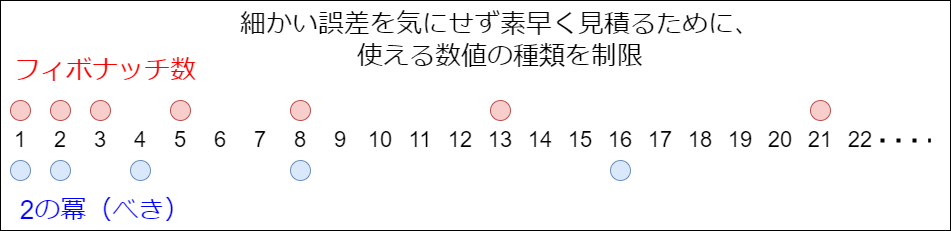

The diagram above was exported from draw.io. Its source (the exported page's mxGraphModel, read from the mxfile embedded in the PNG):
<mxGraphModel dx="941" dy="704" grid="1" gridSize="10" guides="1" tooltips="1" connect="1" arrows="1" fold="1" page="0" pageScale="1" pageWidth="827" pageHeight="1169" math="0" shadow="0">
  <root>
    <mxCell id="0" />
    <mxCell id="1" parent="0" />
    <mxCell id="88" value="" style="rounded=0;whiteSpace=wrap;html=1;fontSize=22;" parent="1" vertex="1">
      <mxGeometry x="160" y="40" width="950" height="230" as="geometry" />
    </mxCell>
    <mxCell id="2" value="1" style="text;html=1;strokeColor=none;fillColor=none;align=center;verticalAlign=middle;whiteSpace=wrap;rounded=0;fontSize=22;" parent="1" vertex="1">
      <mxGeometry x="160" y="160" width="40" height="40" as="geometry" />
    </mxCell>
    <mxCell id="3" value="2" style="text;html=1;strokeColor=none;fillColor=none;align=center;verticalAlign=middle;whiteSpace=wrap;rounded=0;fontSize=22;" parent="1" vertex="1">
      <mxGeometry x="200" y="160" width="40" height="40" as="geometry" />
    </mxCell>
    <mxCell id="4" value="3" style="text;html=1;strokeColor=none;fillColor=none;align=center;verticalAlign=middle;whiteSpace=wrap;rounded=0;fontSize=22;" parent="1" vertex="1">
      <mxGeometry x="240" y="160" width="40" height="40" as="geometry" />
    </mxCell>
    <mxCell id="5" value="12" style="text;html=1;strokeColor=none;fillColor=none;align=center;verticalAlign=middle;whiteSpace=wrap;rounded=0;fontSize=22;" parent="1" vertex="1">
      <mxGeometry x="600" y="160" width="40" height="40" as="geometry" />
    </mxCell>
    <mxCell id="6" value="11" style="text;html=1;strokeColor=none;fillColor=none;align=center;verticalAlign=middle;whiteSpace=wrap;rounded=0;fontSize=22;" parent="1" vertex="1">
      <mxGeometry x="560" y="160" width="40" height="40" as="geometry" />
    </mxCell>
    <mxCell id="7" value="10" style="text;html=1;strokeColor=none;fillColor=none;align=center;verticalAlign=middle;whiteSpace=wrap;rounded=0;fontSize=22;" parent="1" vertex="1">
      <mxGeometry x="520" y="160" width="40" height="40" as="geometry" />
    </mxCell>
    <mxCell id="8" value="9" style="text;html=1;strokeColor=none;fillColor=none;align=center;verticalAlign=middle;whiteSpace=wrap;rounded=0;fontSize=22;" parent="1" vertex="1">
      <mxGeometry x="480" y="160" width="40" height="40" as="geometry" />
    </mxCell>
    <mxCell id="9" value="8" style="text;html=1;strokeColor=none;fillColor=none;align=center;verticalAlign=middle;whiteSpace=wrap;rounded=0;fontSize=22;" parent="1" vertex="1">
      <mxGeometry x="440" y="160" width="40" height="40" as="geometry" />
    </mxCell>
    <mxCell id="10" value="7" style="text;html=1;strokeColor=none;fillColor=none;align=center;verticalAlign=middle;whiteSpace=wrap;rounded=0;fontSize=22;" parent="1" vertex="1">
      <mxGeometry x="400" y="160" width="40" height="40" as="geometry" />
    </mxCell>
    <mxCell id="11" value="6" style="text;html=1;strokeColor=none;fillColor=none;align=center;verticalAlign=middle;whiteSpace=wrap;rounded=0;fontSize=22;" parent="1" vertex="1">
      <mxGeometry x="360" y="160" width="40" height="40" as="geometry" />
    </mxCell>
    <mxCell id="12" value="5" style="text;html=1;strokeColor=none;fillColor=none;align=center;verticalAlign=middle;whiteSpace=wrap;rounded=0;fontSize=22;" parent="1" vertex="1">
      <mxGeometry x="320" y="160" width="40" height="40" as="geometry" />
    </mxCell>
    <mxCell id="13" value="4" style="text;html=1;strokeColor=none;fillColor=none;align=center;verticalAlign=middle;whiteSpace=wrap;rounded=0;fontSize=22;" parent="1" vertex="1">
      <mxGeometry x="280" y="160" width="40" height="40" as="geometry" />
    </mxCell>
    <mxCell id="14" value="13" style="text;html=1;strokeColor=none;fillColor=none;align=center;verticalAlign=middle;whiteSpace=wrap;rounded=0;fontSize=22;" parent="1" vertex="1">
      <mxGeometry x="640" y="160" width="40" height="40" as="geometry" />
    </mxCell>
    <mxCell id="15" value="14" style="text;html=1;strokeColor=none;fillColor=none;align=center;verticalAlign=middle;whiteSpace=wrap;rounded=0;fontSize=22;" parent="1" vertex="1">
      <mxGeometry x="680" y="160" width="40" height="40" as="geometry" />
    </mxCell>
    <mxCell id="16" value="15" style="text;html=1;strokeColor=none;fillColor=none;align=center;verticalAlign=middle;whiteSpace=wrap;rounded=0;fontSize=22;" parent="1" vertex="1">
      <mxGeometry x="720" y="160" width="40" height="40" as="geometry" />
    </mxCell>
    <mxCell id="19" value="22" style="text;html=1;strokeColor=none;fillColor=none;align=center;verticalAlign=middle;whiteSpace=wrap;rounded=0;fontSize=22;" parent="1" vertex="1">
      <mxGeometry x="1000" y="160" width="40" height="40" as="geometry" />
    </mxCell>
    <mxCell id="20" value="21" style="text;html=1;strokeColor=none;fillColor=none;align=center;verticalAlign=middle;whiteSpace=wrap;rounded=0;fontSize=22;" parent="1" vertex="1">
      <mxGeometry x="960" y="160" width="40" height="40" as="geometry" />
    </mxCell>
    <mxCell id="21" value="20" style="text;html=1;strokeColor=none;fillColor=none;align=center;verticalAlign=middle;whiteSpace=wrap;rounded=0;fontSize=22;" parent="1" vertex="1">
      <mxGeometry x="920" y="160" width="40" height="40" as="geometry" />
    </mxCell>
    <mxCell id="22" value="19" style="text;html=1;strokeColor=none;fillColor=none;align=center;verticalAlign=middle;whiteSpace=wrap;rounded=0;fontSize=22;" parent="1" vertex="1">
      <mxGeometry x="880" y="160" width="40" height="40" as="geometry" />
    </mxCell>
    <mxCell id="23" value="18" style="text;html=1;strokeColor=none;fillColor=none;align=center;verticalAlign=middle;whiteSpace=wrap;rounded=0;fontSize=22;" parent="1" vertex="1">
      <mxGeometry x="840" y="160" width="40" height="40" as="geometry" />
    </mxCell>
    <mxCell id="24" value="17" style="text;html=1;strokeColor=none;fillColor=none;align=center;verticalAlign=middle;whiteSpace=wrap;rounded=0;fontSize=22;" parent="1" vertex="1">
      <mxGeometry x="800" y="160" width="40" height="40" as="geometry" />
    </mxCell>
    <mxCell id="25" value="16" style="text;html=1;strokeColor=none;fillColor=none;align=center;verticalAlign=middle;whiteSpace=wrap;rounded=0;fontSize=22;" parent="1" vertex="1">
      <mxGeometry x="760" y="160" width="40" height="40" as="geometry" />
    </mxCell>
    <mxCell id="27" value="" style="ellipse;whiteSpace=wrap;html=1;aspect=fixed;fontSize=16;fillColor=#f8cecc;strokeColor=#b85450;" parent="1" vertex="1">
      <mxGeometry x="170" y="140" width="20" height="20" as="geometry" />
    </mxCell>
    <mxCell id="28" value="" style="ellipse;whiteSpace=wrap;html=1;aspect=fixed;fontSize=14;fillColor=#f8cecc;strokeColor=#b85450;" parent="1" vertex="1">
      <mxGeometry x="210" y="140" width="20" height="20" as="geometry" />
    </mxCell>
    <mxCell id="29" value="" style="ellipse;whiteSpace=wrap;html=1;aspect=fixed;fontSize=16;fillColor=#f8cecc;strokeColor=#b85450;" parent="1" vertex="1">
      <mxGeometry x="250" y="140" width="20" height="20" as="geometry" />
    </mxCell>
    <mxCell id="31" value="" style="ellipse;whiteSpace=wrap;html=1;aspect=fixed;fontSize=14;fillColor=#f8cecc;strokeColor=#b85450;" parent="1" vertex="1">
      <mxGeometry x="330" y="140" width="20" height="20" as="geometry" />
    </mxCell>
    <mxCell id="34" value="" style="ellipse;whiteSpace=wrap;html=1;aspect=fixed;fontSize=14;fillColor=#f8cecc;strokeColor=#b85450;" parent="1" vertex="1">
      <mxGeometry x="450" y="140" width="20" height="20" as="geometry" />
    </mxCell>
    <mxCell id="39" value="" style="ellipse;whiteSpace=wrap;html=1;aspect=fixed;fontSize=16;fillColor=#f8cecc;strokeColor=#b85450;" parent="1" vertex="1">
      <mxGeometry x="650" y="140" width="20" height="20" as="geometry" />
    </mxCell>
    <mxCell id="47" value="" style="ellipse;whiteSpace=wrap;html=1;aspect=fixed;fontSize=16;fillColor=#f8cecc;strokeColor=#b85450;" parent="1" vertex="1">
      <mxGeometry x="970" y="140" width="20" height="20" as="geometry" />
    </mxCell>
    <mxCell id="63" value="" style="ellipse;whiteSpace=wrap;html=1;aspect=fixed;fontSize=16;fillColor=#dae8fc;strokeColor=#6c8ebf;" parent="1" vertex="1">
      <mxGeometry x="170" y="200" width="20" height="20" as="geometry" />
    </mxCell>
    <mxCell id="64" value="" style="ellipse;whiteSpace=wrap;html=1;aspect=fixed;fontSize=14;fillColor=#dae8fc;strokeColor=#6c8ebf;" parent="1" vertex="1">
      <mxGeometry x="210" y="200" width="20" height="20" as="geometry" />
    </mxCell>
    <mxCell id="66" value="" style="ellipse;whiteSpace=wrap;html=1;aspect=fixed;fontSize=16;fillColor=#dae8fc;strokeColor=#6c8ebf;" parent="1" vertex="1">
      <mxGeometry x="290" y="200" width="20" height="20" as="geometry" />
    </mxCell>
    <mxCell id="70" value="" style="ellipse;whiteSpace=wrap;html=1;aspect=fixed;fontSize=14;fillColor=#dae8fc;strokeColor=#6c8ebf;" parent="1" vertex="1">
      <mxGeometry x="450" y="200" width="20" height="20" as="geometry" />
    </mxCell>
    <mxCell id="78" value="" style="ellipse;whiteSpace=wrap;html=1;aspect=fixed;fontSize=16;fillColor=#dae8fc;strokeColor=#6c8ebf;" parent="1" vertex="1">
      <mxGeometry x="770" y="200" width="20" height="20" as="geometry" />
    </mxCell>
    <mxCell id="87" value="" style="endArrow=none;dashed=1;html=1;dashPattern=1 3;strokeWidth=4;fontSize=22;exitX=1;exitY=0.5;exitDx=0;exitDy=0;" parent="1" source="19" edge="1">
      <mxGeometry width="50" height="50" relative="1" as="geometry">
        <mxPoint x="1040" y="210" as="sourcePoint" />
        <mxPoint x="1090" y="180" as="targetPoint" />
      </mxGeometry>
    </mxCell>
    <mxCell id="89" value="フィボナッチ数" style="text;html=1;strokeColor=none;fillColor=none;align=center;verticalAlign=middle;whiteSpace=wrap;rounded=0;fontSize=26;fontColor=#FF0000;" parent="1" vertex="1">
      <mxGeometry x="170" y="100" width="190" height="20" as="geometry" />
    </mxCell>
    <mxCell id="90" value="2の冪（べき）" style="text;html=1;strokeColor=none;fillColor=none;align=center;verticalAlign=middle;whiteSpace=wrap;rounded=0;fontSize=26;fontColor=#0000FF;" parent="1" vertex="1">
      <mxGeometry x="170" y="240" width="190" height="20" as="geometry" />
    </mxCell>
    <mxCell id="91" value="細かい誤差を気にせず素早く見積るために、&lt;br&gt;使える数値の種類を制限" style="text;html=1;strokeColor=none;fillColor=none;align=center;verticalAlign=middle;whiteSpace=wrap;rounded=0;fontSize=26;fontStyle=0" parent="1" vertex="1">
      <mxGeometry x="385" y="50" width="550" height="60" as="geometry" />
    </mxCell>
  </root>
</mxGraphModel>